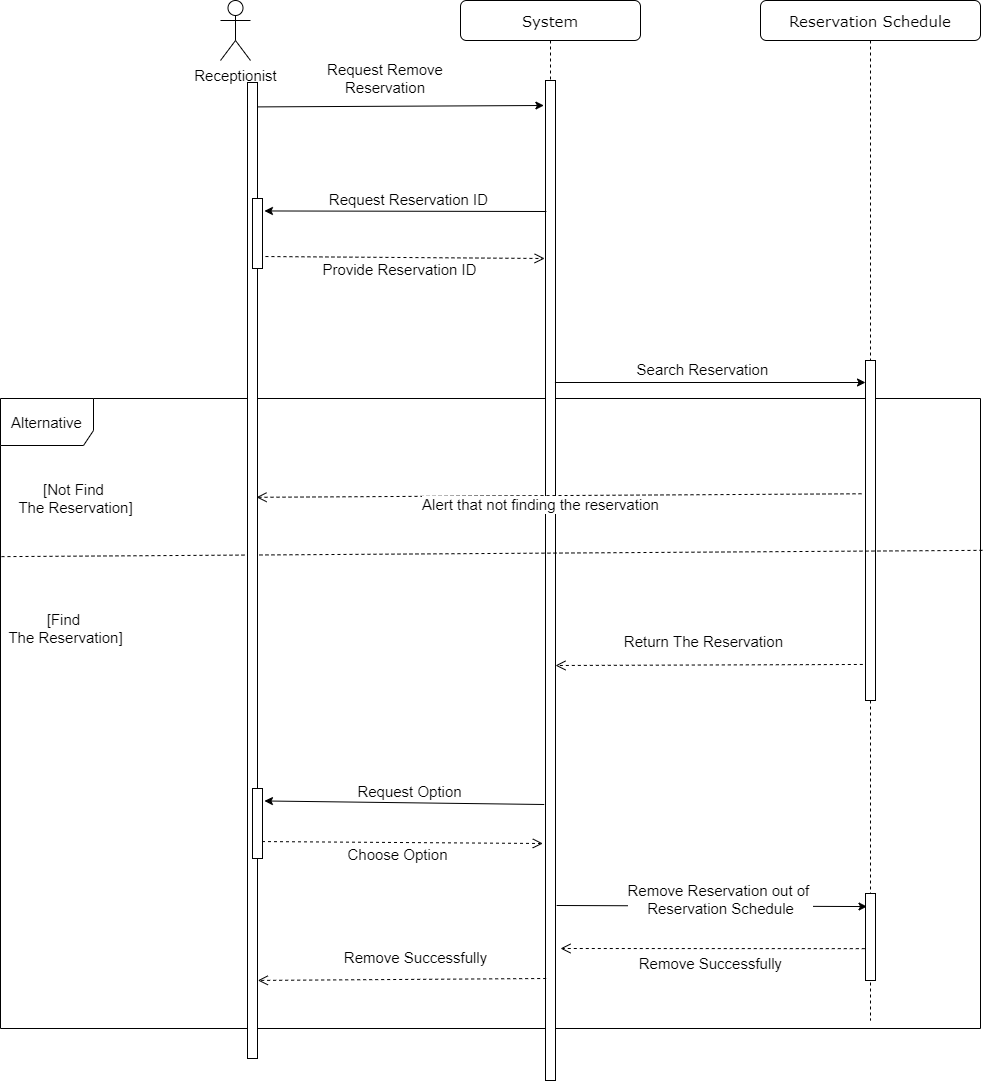

The diagram above was exported from draw.io. Its source (the exported page's mxGraphModel, read from the mxfile embedded in the PNG):
<mxGraphModel dx="2896" dy="902" grid="1" gridSize="10" guides="1" tooltips="1" connect="1" arrows="1" fold="1" page="1" pageScale="1" pageWidth="850" pageHeight="1100" math="0" shadow="0">
  <root>
    <mxCell id="mnBOb61tt2TJSicq7qVL-0" />
    <mxCell id="mnBOb61tt2TJSicq7qVL-1" parent="mnBOb61tt2TJSicq7qVL-0" />
    <mxCell id="EKhLimpsPxSfRUH0midG-0" value="Alternative" style="shape=umlFrame;whiteSpace=wrap;html=1;width=93;height=47;fontSize=15;" parent="mnBOb61tt2TJSicq7qVL-1" vertex="1">
      <mxGeometry x="-130" y="440" width="980" height="630" as="geometry" />
    </mxCell>
    <mxCell id="G3_t_aShP7XrKQMIg6uM-34" value="Reservation Schedule" style="shape=umlLifeline;perimeter=lifelinePerimeter;whiteSpace=wrap;html=1;container=1;collapsible=0;recursiveResize=0;outlineConnect=0;rounded=1;shadow=0;comic=0;labelBackgroundColor=none;strokeWidth=1;fontFamily=Verdana;fontSize=15;align=center;" parent="mnBOb61tt2TJSicq7qVL-1" vertex="1">
      <mxGeometry x="630" y="42" width="220" height="1020" as="geometry" />
    </mxCell>
    <mxCell id="G3_t_aShP7XrKQMIg6uM-35" value="" style="html=1;points=[];perimeter=orthogonalPerimeter;fillColor=#FFFFFF;fontSize=15;" parent="G3_t_aShP7XrKQMIg6uM-34" vertex="1">
      <mxGeometry x="105" y="360" width="10" height="340" as="geometry" />
    </mxCell>
    <mxCell id="yBM8Ru8f0HZOQ5uNiMm8-5" value="" style="html=1;points=[];perimeter=orthogonalPerimeter;fillColor=#FFFFFF;fontSize=15;" parent="G3_t_aShP7XrKQMIg6uM-34" vertex="1">
      <mxGeometry x="105" y="893" width="10" height="87" as="geometry" />
    </mxCell>
    <mxCell id="G3_t_aShP7XrKQMIg6uM-8" value="System" style="shape=umlLifeline;perimeter=lifelinePerimeter;whiteSpace=wrap;html=1;container=1;collapsible=0;recursiveResize=0;outlineConnect=0;rounded=1;shadow=0;comic=0;labelBackgroundColor=none;strokeWidth=1;fontFamily=Verdana;fontSize=15;align=center;" parent="mnBOb61tt2TJSicq7qVL-1" vertex="1">
      <mxGeometry x="330" y="42" width="180" height="1080" as="geometry" />
    </mxCell>
    <mxCell id="G3_t_aShP7XrKQMIg6uM-9" value="" style="html=1;points=[];perimeter=orthogonalPerimeter;fillColor=#FFFFFF;fontSize=15;" parent="G3_t_aShP7XrKQMIg6uM-8" vertex="1">
      <mxGeometry x="85" y="80" width="10" height="1000" as="geometry" />
    </mxCell>
    <mxCell id="G3_t_aShP7XrKQMIg6uM-12" value="Request Remove Reservation" style="text;html=1;strokeColor=none;fillColor=none;align=center;verticalAlign=middle;whiteSpace=wrap;rounded=0;fontSize=15;" parent="mnBOb61tt2TJSicq7qVL-1" vertex="1">
      <mxGeometry x="180" y="110" width="150" height="20" as="geometry" />
    </mxCell>
    <mxCell id="G3_t_aShP7XrKQMIg6uM-22" value="" style="endArrow=classic;html=1;exitX=0.943;exitY=0.302;exitDx=0;exitDy=0;exitPerimeter=0;fontSize=15;" parent="mnBOb61tt2TJSicq7qVL-1" source="G3_t_aShP7XrKQMIg6uM-9" target="G3_t_aShP7XrKQMIg6uM-35" edge="1">
      <mxGeometry width="50" height="50" relative="1" as="geometry">
        <mxPoint x="383.11000000000007" y="402.55600000000004" as="sourcePoint" />
        <mxPoint x="76.8500000000001" y="701.365" as="targetPoint" />
      </mxGeometry>
    </mxCell>
    <mxCell id="G3_t_aShP7XrKQMIg6uM-23" value="Search Reservation&amp;nbsp;" style="edgeLabel;html=1;align=center;verticalAlign=middle;resizable=0;points=[];fontSize=15;" parent="G3_t_aShP7XrKQMIg6uM-22" vertex="1" connectable="0">
      <mxGeometry x="-0.0429" y="-1" relative="1" as="geometry">
        <mxPoint y="-15" as="offset" />
      </mxGeometry>
    </mxCell>
    <mxCell id="G3_t_aShP7XrKQMIg6uM-31" value="Receptionist" style="shape=umlActor;verticalLabelPosition=bottom;verticalAlign=top;html=1;outlineConnect=0;fontSize=15;" parent="mnBOb61tt2TJSicq7qVL-1" vertex="1">
      <mxGeometry x="90.00000000000003" y="42" width="30" height="60" as="geometry" />
    </mxCell>
    <mxCell id="G3_t_aShP7XrKQMIg6uM-33" value="" style="endArrow=classic;html=1;fontSize=15;exitX=1.01;exitY=0.025;exitDx=0;exitDy=0;exitPerimeter=0;entryX=-0.161;entryY=0.025;entryDx=0;entryDy=0;entryPerimeter=0;" parent="mnBOb61tt2TJSicq7qVL-1" source="G3_t_aShP7XrKQMIg6uM-32" target="G3_t_aShP7XrKQMIg6uM-9" edge="1">
      <mxGeometry width="50" height="50" relative="1" as="geometry">
        <mxPoint x="66.70999999999977" y="142" as="sourcePoint" />
        <mxPoint x="350" y="146" as="targetPoint" />
      </mxGeometry>
    </mxCell>
    <mxCell id="mNQN6RvKpGUYwXaht7-e-1" value="Return The Reservation&amp;nbsp;" style="html=1;verticalAlign=bottom;endArrow=open;dashed=1;endSize=8;fontSize=15;entryX=1;entryY=0.585;entryDx=0;entryDy=0;entryPerimeter=0;exitX=-0.267;exitY=0.894;exitDx=0;exitDy=0;exitPerimeter=0;" parent="mnBOb61tt2TJSicq7qVL-1" source="G3_t_aShP7XrKQMIg6uM-35" target="G3_t_aShP7XrKQMIg6uM-9" edge="1">
      <mxGeometry x="0.0193" y="-11" relative="1" as="geometry">
        <mxPoint x="750.4299999999998" y="569.1000000000001" as="sourcePoint" />
        <mxPoint x="110" y="680" as="targetPoint" />
        <mxPoint as="offset" />
      </mxGeometry>
    </mxCell>
    <mxCell id="4asJfb6jIVHgNSxcBNgQ-0" value="" style="endArrow=none;dashed=1;html=1;exitX=0.001;exitY=0.251;exitDx=0;exitDy=0;exitPerimeter=0;fontSize=15;entryX=1.004;entryY=0.241;entryDx=0;entryDy=0;entryPerimeter=0;" parent="mnBOb61tt2TJSicq7qVL-1" source="EKhLimpsPxSfRUH0midG-0" target="EKhLimpsPxSfRUH0midG-0" edge="1">
      <mxGeometry width="50" height="50" relative="1" as="geometry">
        <mxPoint x="-29.139999999999873" y="431" as="sourcePoint" />
        <mxPoint x="830" y="428.5" as="targetPoint" />
      </mxGeometry>
    </mxCell>
    <mxCell id="bTaYxeiUQ3zBootvDAJy-0" value="[Not Find &lt;br&gt;The Reservation]" style="text;html=1;align=center;verticalAlign=middle;resizable=0;points=[];autosize=1;strokeColor=none;fillColor=none;fontSize=15;" parent="mnBOb61tt2TJSicq7qVL-1" vertex="1">
      <mxGeometry x="-120" y="520" width="130" height="40" as="geometry" />
    </mxCell>
    <mxCell id="g_eGvUvpZfIF0YP54fCf-0" value="[Find &lt;br&gt;The Reservation]" style="text;html=1;align=center;verticalAlign=middle;resizable=0;points=[];autosize=1;strokeColor=none;fillColor=none;fontSize=15;" parent="mnBOb61tt2TJSicq7qVL-1" vertex="1">
      <mxGeometry x="-130" y="650" width="130" height="40" as="geometry" />
    </mxCell>
    <mxCell id="9lmkVvSPcA4bSL0cXV1p-2" value="" style="endArrow=classic;html=1;fontSize=15;exitX=1.114;exitY=0.825;exitDx=0;exitDy=0;exitPerimeter=0;entryX=0.15;entryY=0.15;entryDx=0;entryDy=0;entryPerimeter=0;" parent="mnBOb61tt2TJSicq7qVL-1" source="G3_t_aShP7XrKQMIg6uM-9" target="yBM8Ru8f0HZOQ5uNiMm8-5" edge="1">
      <mxGeometry width="50" height="50" relative="1" as="geometry">
        <mxPoint x="270" y="850" as="sourcePoint" />
        <mxPoint x="760" y="922" as="targetPoint" />
      </mxGeometry>
    </mxCell>
    <mxCell id="9lmkVvSPcA4bSL0cXV1p-3" value="Remove Reservation out of &lt;br&gt;Reservation Schedule" style="edgeLabel;html=1;align=center;verticalAlign=middle;resizable=0;points=[];fontSize=15;" parent="mnBOb61tt2TJSicq7qVL-1" vertex="1" connectable="0">
      <mxGeometry x="589.9958823529414" y="940.0000000000001" as="geometry" />
    </mxCell>
    <mxCell id="G3_t_aShP7XrKQMIg6uM-32" value="" style="html=1;points=[];perimeter=orthogonalPerimeter;fillColor=#FFFFFF;fontSize=15;" parent="mnBOb61tt2TJSicq7qVL-1" vertex="1">
      <mxGeometry x="117" y="124" width="10" height="976" as="geometry" />
    </mxCell>
    <mxCell id="yBM8Ru8f0HZOQ5uNiMm8-7" value="Remove Successfully&amp;nbsp;" style="html=1;verticalAlign=bottom;endArrow=open;dashed=1;endSize=8;fontSize=15;entryX=1.5;entryY=0.868;entryDx=0;entryDy=0;entryPerimeter=0;exitX=-0.071;exitY=0.634;exitDx=0;exitDy=0;exitPerimeter=0;" parent="mnBOb61tt2TJSicq7qVL-1" source="yBM8Ru8f0HZOQ5uNiMm8-5" target="G3_t_aShP7XrKQMIg6uM-9" edge="1">
      <mxGeometry x="-0.0017" y="27" relative="1" as="geometry">
        <mxPoint x="740" y="1013" as="sourcePoint" />
        <mxPoint x="436.47000000000025" y="716.97" as="targetPoint" />
        <mxPoint as="offset" />
      </mxGeometry>
    </mxCell>
    <mxCell id="-fM3GZXK2aTGQ4qxo-4O-0" value="Alert that not finding the reservation" style="html=1;verticalAlign=bottom;endArrow=open;dashed=1;endSize=8;exitX=-0.4;exitY=0.392;exitDx=0;exitDy=0;exitPerimeter=0;fontSize=15;entryX=0.9;entryY=0.425;entryDx=0;entryDy=0;entryPerimeter=0;" parent="mnBOb61tt2TJSicq7qVL-1" source="G3_t_aShP7XrKQMIg6uM-35" target="G3_t_aShP7XrKQMIg6uM-32" edge="1">
      <mxGeometry x="0.06" y="21" relative="1" as="geometry">
        <mxPoint x="734" y="377.31500000000005" as="sourcePoint" />
        <mxPoint x="194.13999999999987" y="375.0999999999999" as="targetPoint" />
        <mxPoint as="offset" />
      </mxGeometry>
    </mxCell>
    <mxCell id="IlppexJrDuh-oNUM24uE-0" value="&lt;span style=&quot;color: rgba(0 , 0 , 0 , 0) ; font-family: monospace ; font-size: 0px ; background-color: rgb(248 , 249 , 250)&quot;&gt;%3CmxGraphModel%3E%3Croot%3E%3CmxCell%20id%3D%220%22%2F%3E%3CmxCell%20id%3D%221%22%20parent%3D%220%22%2F%3E%3CmxCell%20id%3D%222%22%20value%3D%22Request%20Choosing%20Time%20Slot%22%20style%3D%22edgeLabel%3Bhtml%3D1%3Balign%3Dcenter%3BverticalAlign%3Dmiddle%3Bresizable%3D0%3Bpoints%3D%5B%5D%3BfontSize%3D15%3B%22%20vertex%3D%221%22%20connectable%3D%220%22%20parent%3D%221%22%3E%3CmxGeometry%20x%3D%22320.19042479697987%22%20y%3D%22689.2899655963975%22%20as%3D%22geometry%22%2F%3E%3C%2FmxCell%3E%3C%2Froot%3E%3C%2FmxGraphModel%3E&lt;/span&gt;&lt;span style=&quot;color: rgba(0 , 0 , 0 , 0) ; font-family: monospace ; font-size: 0px ; background-color: rgb(248 , 249 , 250)&quot;&gt;%3CmxGraphModel%3E%3Croot%3E%3CmxCell%20id%3D%220%22%2F%3E%3CmxCell%20id%3D%221%22%20parent%3D%220%22%2F%3E%3CmxCell%20id%3D%222%22%20value%3D%22Request%20Choosing%20Time%20Slot%22%20style%3D%22edgeLabel%3Bhtml%3D1%3Balign%3Dcenter%3BverticalAlign%3Dmiddle%3Bresizable%3D0%3Bpoints%3D%5B%5D%3BfontSize%3D15%3B%22%20vertex%3D%221%22%20connectable%3D%220%22%20parent%3D%221%22%3E%3CmxGeometry%20x%3D%22320.19042479697987%22%20y%3D%22689.2899655963975%22%20as%3D%22geometry%22%2F%3E%3C%2FmxCell%3E%3C%2Froot%3E%3C%2FmxGraphModel%3E&lt;/span&gt;" style="html=1;verticalAlign=bottom;endArrow=open;dashed=1;endSize=8;fontSize=15;exitX=1.294;exitY=0.829;exitDx=0;exitDy=0;exitPerimeter=0;entryX=-0.086;entryY=0.178;entryDx=0;entryDy=0;entryPerimeter=0;" parent="mnBOb61tt2TJSicq7qVL-1" target="G3_t_aShP7XrKQMIg6uM-9" edge="1">
      <mxGeometry x="-0.0914" y="-10" relative="1" as="geometry">
        <mxPoint x="134.93999999999983" y="298.0300000000001" as="sourcePoint" />
        <mxPoint x="387.72" y="297.43999999999994" as="targetPoint" />
        <mxPoint as="offset" />
      </mxGeometry>
    </mxCell>
    <mxCell id="IlppexJrDuh-oNUM24uE-4" value="&lt;span style=&quot;font-size: 15px&quot;&gt;Provide Reservation ID&lt;/span&gt;" style="edgeLabel;html=1;align=center;verticalAlign=middle;resizable=0;points=[];" parent="IlppexJrDuh-oNUM24uE-0" vertex="1" connectable="0">
      <mxGeometry x="-0.4457" y="-3" relative="1" as="geometry">
        <mxPoint x="57" y="9" as="offset" />
      </mxGeometry>
    </mxCell>
    <mxCell id="IlppexJrDuh-oNUM24uE-1" value="" style="html=1;points=[];perimeter=orthogonalPerimeter;fillColor=#FFFFFF;fontSize=15;" parent="mnBOb61tt2TJSicq7qVL-1" vertex="1">
      <mxGeometry x="122" y="240" width="10" height="70" as="geometry" />
    </mxCell>
    <mxCell id="IlppexJrDuh-oNUM24uE-2" value="" style="endArrow=classic;html=1;entryX=1.193;entryY=0.178;entryDx=0;entryDy=0;entryPerimeter=0;fontSize=15;exitX=0.086;exitY=0.131;exitDx=0;exitDy=0;exitPerimeter=0;" parent="mnBOb61tt2TJSicq7qVL-1" source="G3_t_aShP7XrKQMIg6uM-9" target="IlppexJrDuh-oNUM24uE-1" edge="1">
      <mxGeometry width="50" height="50" relative="1" as="geometry">
        <mxPoint x="388" y="253.44000000000005" as="sourcePoint" />
        <mxPoint x="164.51999999999998" y="198.44500000000005" as="targetPoint" />
      </mxGeometry>
    </mxCell>
    <mxCell id="IlppexJrDuh-oNUM24uE-3" value="&lt;span style=&quot;font-size: 15px&quot;&gt;Request Reservation ID&amp;nbsp;&lt;/span&gt;" style="edgeLabel;html=1;align=center;verticalAlign=middle;resizable=0;points=[];" parent="IlppexJrDuh-oNUM24uE-2" vertex="1" connectable="0">
      <mxGeometry x="-0.135" y="-1" relative="1" as="geometry">
        <mxPoint x="-14" y="-11" as="offset" />
      </mxGeometry>
    </mxCell>
    <mxCell id="4Kv1MJySy7rCMpc3Qkcc-1" value="&lt;span style=&quot;color: rgba(0 , 0 , 0 , 0) ; font-family: monospace ; font-size: 0px ; background-color: rgb(248 , 249 , 250)&quot;&gt;%3CmxGraphModel%3E%3Croot%3E%3CmxCell%20id%3D%220%22%2F%3E%3CmxCell%20id%3D%221%22%20parent%3D%220%22%2F%3E%3CmxCell%20id%3D%222%22%20value%3D%22Request%20Choosing%20Time%20Slot%22%20style%3D%22edgeLabel%3Bhtml%3D1%3Balign%3Dcenter%3BverticalAlign%3Dmiddle%3Bresizable%3D0%3Bpoints%3D%5B%5D%3BfontSize%3D15%3B%22%20vertex%3D%221%22%20connectable%3D%220%22%20parent%3D%221%22%3E%3CmxGeometry%20x%3D%22320.19042479697987%22%20y%3D%22689.2899655963975%22%20as%3D%22geometry%22%2F%3E%3C%2FmxCell%3E%3C%2Froot%3E%3C%2FmxGraphModel%3E&lt;/span&gt;&lt;span style=&quot;color: rgba(0 , 0 , 0 , 0) ; font-family: monospace ; font-size: 0px ; background-color: rgb(248 , 249 , 250)&quot;&gt;%3CmxGraphModel%3E%3Croot%3E%3CmxCell%20id%3D%220%22%2F%3E%3CmxCell%20id%3D%221%22%20parent%3D%220%22%2F%3E%3CmxCell%20id%3D%222%22%20value%3D%22Request%20Choosing%20Time%20Slot%22%20style%3D%22edgeLabel%3Bhtml%3D1%3Balign%3Dcenter%3BverticalAlign%3Dmiddle%3Bresizable%3D0%3Bpoints%3D%5B%5D%3BfontSize%3D15%3B%22%20vertex%3D%221%22%20connectable%3D%220%22%20parent%3D%221%22%3E%3CmxGeometry%20x%3D%22320.19042479697987%22%20y%3D%22689.2899655963975%22%20as%3D%22geometry%22%2F%3E%3C%2FmxCell%3E%3C%2Froot%3E%3C%2FmxGraphModel%3E&lt;/span&gt;" style="html=1;verticalAlign=bottom;endArrow=open;dashed=1;endSize=8;fontSize=15;exitX=0.95;exitY=0.758;exitDx=0;exitDy=0;exitPerimeter=0;entryX=-0.267;entryY=0.763;entryDx=0;entryDy=0;entryPerimeter=0;" parent="mnBOb61tt2TJSicq7qVL-1" source="4Kv1MJySy7rCMpc3Qkcc-3" target="G3_t_aShP7XrKQMIg6uM-9" edge="1">
      <mxGeometry x="-0.0914" y="-10" relative="1" as="geometry">
        <mxPoint x="172.9399999999996" y="758.0300000000002" as="sourcePoint" />
        <mxPoint x="454" y="758.7" as="targetPoint" />
        <mxPoint as="offset" />
      </mxGeometry>
    </mxCell>
    <mxCell id="4Kv1MJySy7rCMpc3Qkcc-2" value="&lt;span style=&quot;font-size: 15px&quot;&gt;Choose Option&lt;/span&gt;" style="edgeLabel;html=1;align=center;verticalAlign=middle;resizable=0;points=[];" parent="4Kv1MJySy7rCMpc3Qkcc-1" vertex="1" connectable="0">
      <mxGeometry x="-0.4457" y="-3" relative="1" as="geometry">
        <mxPoint x="57" y="9" as="offset" />
      </mxGeometry>
    </mxCell>
    <mxCell id="4Kv1MJySy7rCMpc3Qkcc-3" value="" style="html=1;points=[];perimeter=orthogonalPerimeter;fillColor=#FFFFFF;fontSize=15;" parent="mnBOb61tt2TJSicq7qVL-1" vertex="1">
      <mxGeometry x="122" y="830" width="10" height="70" as="geometry" />
    </mxCell>
    <mxCell id="4Kv1MJySy7rCMpc3Qkcc-4" value="" style="endArrow=classic;html=1;entryX=1.193;entryY=0.178;entryDx=0;entryDy=0;entryPerimeter=0;fontSize=15;exitX=-0.128;exitY=0.724;exitDx=0;exitDy=0;exitPerimeter=0;" parent="mnBOb61tt2TJSicq7qVL-1" source="G3_t_aShP7XrKQMIg6uM-9" target="4Kv1MJySy7rCMpc3Qkcc-3" edge="1">
      <mxGeometry width="50" height="50" relative="1" as="geometry">
        <mxPoint x="452.71000000000004" y="713.13" as="sourcePoint" />
        <mxPoint x="202.51999999999998" y="658.445" as="targetPoint" />
      </mxGeometry>
    </mxCell>
    <mxCell id="4Kv1MJySy7rCMpc3Qkcc-5" value="&lt;span style=&quot;font-size: 15px&quot;&gt;Request Option&lt;/span&gt;" style="edgeLabel;html=1;align=center;verticalAlign=middle;resizable=0;points=[];" parent="4Kv1MJySy7rCMpc3Qkcc-4" vertex="1" connectable="0">
      <mxGeometry x="-0.135" y="-1" relative="1" as="geometry">
        <mxPoint x="-14" y="-11" as="offset" />
      </mxGeometry>
    </mxCell>
    <mxCell id="86xVFwYhB4PxWWHZEMmh-0" value="Remove Successfully" style="html=1;verticalAlign=bottom;endArrow=open;dashed=1;endSize=8;fontSize=15;entryX=1.033;entryY=0.92;entryDx=0;entryDy=0;entryPerimeter=0;exitX=0.067;exitY=0.898;exitDx=0;exitDy=0;exitPerimeter=0;" parent="mnBOb61tt2TJSicq7qVL-1" source="G3_t_aShP7XrKQMIg6uM-9" target="G3_t_aShP7XrKQMIg6uM-32" edge="1">
      <mxGeometry x="-0.0914" y="-10" relative="1" as="geometry">
        <mxPoint x="456.42999999999984" y="1019.44" as="sourcePoint" />
        <mxPoint x="197" y="1020.2649999999999" as="targetPoint" />
        <mxPoint as="offset" />
      </mxGeometry>
    </mxCell>
  </root>
</mxGraphModel>